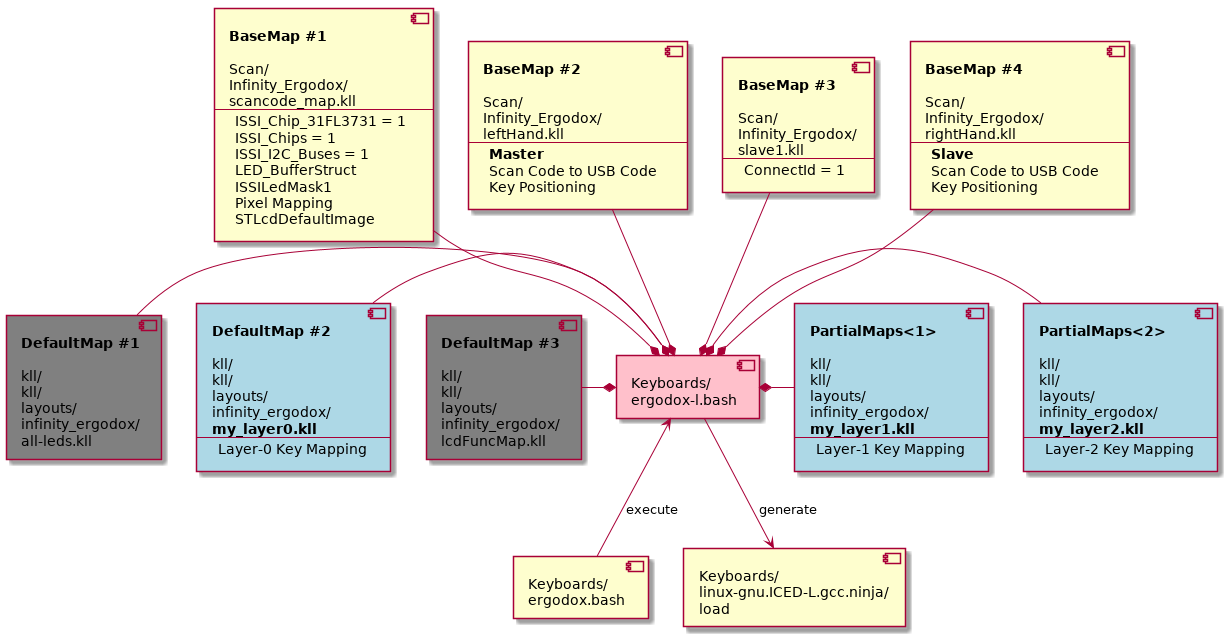

The diagram above was rendered by PlantUML. Its source (embedded in the PNG):
@startuml
component ergodox_l_bash #Pink [
Keyboards/
ergodox-l.bash
]


component ergodox_bash [
Keyboards/
ergodox.bash
]

component scancode_map_kll [
<b>BaseMap #1

Scan/
Infinity_Ergodox/
scancode_map.kll
---
ISSI_Chip_31FL3731 = 1
ISSI_Chips = 1
ISSI_I2C_Buses = 1
LED_BufferStruct
ISSILedMask1
Pixel Mapping
STLcdDefaultImage
]

component leftHand_kll [
<b>BaseMap #2

Scan/
Infinity_Ergodox/
leftHand.kll
---
<b>Master
Scan Code to USB Code
Key Positioning
]

component slave1_kll [
<b>BaseMap #3

Scan/
Infinity_Ergodox/
slave1.kll
---
ConnectId = 1
]

component rightHand_kll [
<b>BaseMap #4

Scan/
Infinity_Ergodox/
rightHand.kll
---
<b>Slave
Scan Code to USB Code
Key Positioning
]

component all_leds_kll #Gray [
<b>DefaultMap #1

kll/
kll/
layouts/
infinity_ergodox/
all-leds.kll
]


component my_layer0_kll #LightBlue [
<b>DefaultMap #2

kll/
kll/
layouts/
infinity_ergodox/
<b>my_layer0.kll
---
Layer-0 Key Mapping
]

component lcdFuncMap_kll #Gray [
<b>DefaultMap #3

kll/
kll/
layouts/
infinity_ergodox/
lcdFuncMap.kll
]



component my_layer1_kll #LightBlue [
<b>PartialMaps<1>

kll/
kll/
layouts/
infinity_ergodox/
<b>my_layer1.kll
---
Layer-1 Key Mapping
]

component my_layer2_kll #LightBlue [
<b>PartialMaps<2>

kll/
kll/
layouts/
infinity_ergodox/
<b>my_layer2.kll
---
Layer-2 Key Mapping
]


component L_load [
Keyboards/
linux-gnu.ICED-L.gcc.ninja/
load
]

ergodox_bash -up-> ergodox_l_bash: execute
ergodox_l_bash --> L_load : generate


scancode_map_kll     --* ergodox_l_bash
leftHand_kll         --* ergodox_l_bash
slave1_kll           --* ergodox_l_bash
rightHand_kll        --* ergodox_l_bash
all_leds_kll          -* ergodox_l_bash
my_layer0_kll         -* ergodox_l_bash
lcdFuncMap_kll        -* ergodox_l_bash
my_layer2_kll    -right-* ergodox_l_bash
my_layer1_kll    -right-* ergodox_l_bash


@enduml